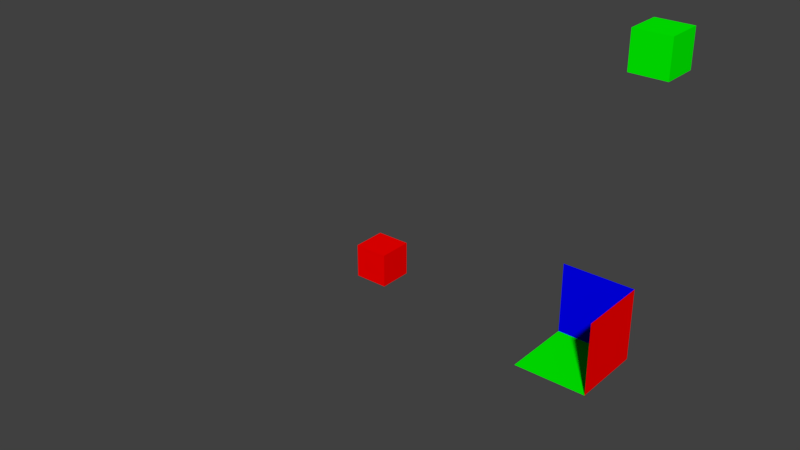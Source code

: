 # Source: Scale_Axis_Unity_.blend  (saved by Blender 2.79.0; exported with 4.5.12 LTS)
import bpy
from mathutils import Matrix  # noqa: F401  (used for matrix-valued properties, if any)

bpy.ops.wm.read_factory_settings(use_empty=True)
scene = bpy.context.scene
scene.name = 'Scene'

# ---- collections
col_collection_1 = bpy.data.collections.new('Collection 1'); scene.collection.children.link(col_collection_1)

# ---- materials (node trees are filled in below, after node groups)
mat_r = bpy.data.materials.new('R')
mat_r.alpha_threshold = 0.0
mat_r.use_transparent_shadow = False
mat_r.diffuse_color = (1.0, 0.0, 0.0, 1.0)
mat_r.roughness = 0.5
mat_g = bpy.data.materials.new('G')
mat_g.alpha_threshold = 0.0
mat_g.use_transparent_shadow = False
mat_g.diffuse_color = (0.0, 1.0, 0.0, 1.0)
mat_g.roughness = 0.5
mat_b = bpy.data.materials.new('B')
mat_b.alpha_threshold = 0.0
mat_b.use_transparent_shadow = False
mat_b.diffuse_color = (0.0, 0.0, 1.0, 1.0)
mat_b.roughness = 0.5
mat_r2 = bpy.data.materials.new('R2')
mat_r2.alpha_threshold = 0.0
mat_r2.use_transparent_shadow = False
mat_r2.diffuse_color = (1.0, 0.0, 0.0, 1.0)
mat_r2.roughness = 0.5
mat_g2 = bpy.data.materials.new('G2')
mat_g2.alpha_threshold = 0.0
mat_g2.use_transparent_shadow = False
mat_g2.diffuse_color = (0.0, 1.0, 0.0, 1.0)
mat_g2.roughness = 0.5
mat_b2 = bpy.data.materials.new('B2')
mat_b2.alpha_threshold = 0.0
mat_b2.use_transparent_shadow = False
mat_b2.diffuse_color = (0.0, 0.0, 1.0, 1.0)
mat_b2.roughness = 0.5

# ---- material node trees

# ---- world
world_world = bpy.data.worlds.new('World'); scene.world = world_world
world_world.color = (0.05088, 0.05088, 0.05088)
world_world.use_sun_shadow = False
world_world.sun_shadow_jitter_overblur = 0.0
world_world.cycles.sampling_method = 'MANUAL'

# ---- meshes
me_plane = bpy.data.meshes.new('Plane')
me_plane.from_pydata([(-1.0, -4.371e-08, 0.0), (0.0, 4.371e-08, 0.0), (-1.0, -4.371e-08, 1.0), (0.0, 4.371e-08, 1.0), (0.0, -1.0, 0.0), (0.0, -1.0, 1.0), (-1.0, -1.0, 0.0), (-3.75, 0.25, -0.25), (-3.75, 0.25, 0.25), (-3.75, -0.25, -0.25), (-3.75, -0.25, 0.25), (-4.25, 0.25, -0.25), (-4.25, 0.25, 0.25), (-4.25, -0.25, -0.25), (-4.25, -0.25, 0.25), (0.25, -3.75, -0.25), (0.25, -3.75, 0.25), (0.25, -4.25, -0.25), (0.25, -4.25, 0.25), (-0.25, -3.75, -0.25), (-0.25, -3.75, 0.25), (-0.25, -4.25, -0.25), (-0.25, -4.25, 0.25), (0.25, 0.25, 3.75), (0.25, 0.25, 4.25), (0.25, -0.25, 3.75), (0.25, -0.25, 4.25), (-0.25, 0.25, 3.75), (-0.25, 0.25, 4.25), (-0.25, -0.25, 3.75), (-0.25, -0.25, 4.25)], [], [(0, 1, 3, 2), (3, 1, 4, 5), (1, 0, 6, 4), (7, 8, 10, 9), (9, 10, 14, 13), (13, 14, 12, 11), (11, 12, 8, 7), (9, 13, 11, 7), (14, 10, 8, 12), (15, 16, 18, 17), (17, 18, 22, 21), (21, 22, 20, 19), (19, 20, 16, 15), (17, 21, 19, 15), (22, 18, 16, 20), (23, 24, 26, 25), (25, 26, 30, 29), (29, 30, 28, 27), (27, 28, 24, 23), (25, 29, 27, 23), (30, 26, 24, 28)])
me_plane.polygons.foreach_set('material_index', [5, 3, 4, 0, 0, 0, 0, 0, 0, 2, 2, 2, 2, 2, 2, 1, 1, 1, 1, 1, 1])
me_plane.materials.append(mat_r)
me_plane.materials.append(mat_g)
me_plane.materials.append(mat_b)
me_plane.materials.append(mat_r2)
me_plane.materials.append(mat_g2)
me_plane.materials.append(mat_b2)
me_plane.use_remesh_preserve_volume = False
me_plane.use_remesh_preserve_attributes = False
me_plane.use_mirror_vertex_groups = False
me_plane.update()

# ---- objects
ob_plane = bpy.data.objects.new('Plane', me_plane)

# ---- transforms, parenting, visibility, modifiers, constraints
ob_plane.location = (0.0, 0.0, 0.0)
ob_plane.lineart.crease_threshold = 0.0

# ---- collection membership
col_collection_1.objects.link(ob_plane)

# ---- scene / render settings (as saved in the file)
scene.frame_start = 1; scene.frame_end = 250; scene.frame_set(1)
scene.render.engine = 'BLENDER_EEVEE_NEXT'
scene.render.resolution_percentage = 50
scene.render.dither_intensity = 0.0
scene.cycles.use_denoising = False
scene.cycles.samples = 128
scene.cycles.sampling_pattern = 'TABULATED_SOBOL'
scene.cycles.use_adaptive_sampling = False
scene.cycles.use_light_tree = False
scene.cycles.blur_glossy = 0.0
scene.cycles.sample_clamp_indirect = 0.0
scene.view_settings.view_transform = 'Standard'
bpy.context.view_layer.update()

# ---- added for rendering (the .blend has no active camera and no usable light): camera, sun
cam_auto = bpy.data.cameras.new('AutoCamera')
cam_auto.lens = 50.0
cam_auto.sensor_width = 36.0
cam_auto.clip_end = 1000.0
ob_auto_camera = bpy.data.objects.new('AutoCamera', cam_auto)
scene.collection.objects.link(ob_auto_camera)
ob_auto_camera.location = (5.21141, -10.6537, 7.76913)
ob_auto_camera.rotation_euler = (1.09748, -7.21219e-08, 0.694738)
scene.camera = ob_auto_camera
light_auto_sun = bpy.data.lights.new('AutoSun', 'SUN')
light_auto_sun.energy = 3.0
light_auto_sun.angle = 0.0523599
ob_auto_sun = bpy.data.objects.new('AutoSun', light_auto_sun)
scene.collection.objects.link(ob_auto_sun)
ob_auto_sun.rotation_euler = (0.872665, 0.174533, 0.523599)
bpy.context.view_layer.update()
